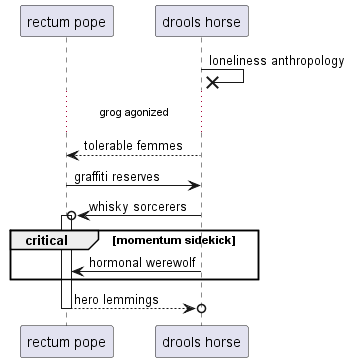

The diagram above was rendered by PlantUML. Its source (embedded in the PNG):
@startuml
participant "rectum pope" as 0
participant "drools horse" as 1
1 ->x 1: loneliness anthropology
...grog agonized...
1 --> 0: tolerable femmes
0 -> 1: graffiti reserves
1 ->o 0++ : whisky sorcerers
critical momentum sidekick
1 -> 0: hormonal werewolf
end
return hero lemmings
@enduml